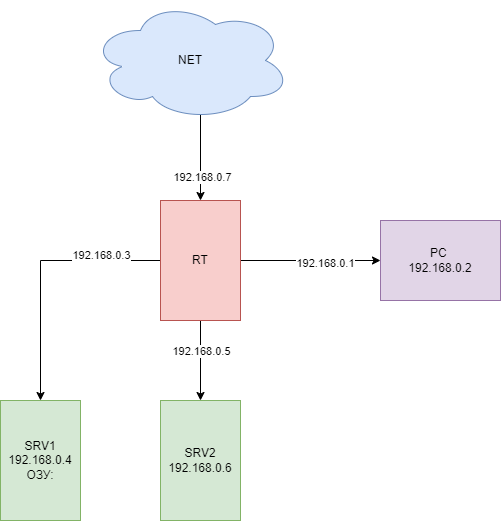

The diagram above was exported from draw.io. Its source (the exported page's mxGraphModel, read from the mxfile embedded in the PNG):
<mxGraphModel dx="981" dy="538" grid="1" gridSize="10" guides="1" tooltips="1" connect="1" arrows="1" fold="1" page="1" pageScale="1" pageWidth="827" pageHeight="1169" math="0" shadow="0">
  <root>
    <mxCell id="0" />
    <mxCell id="1" parent="0" />
    <mxCell id="nqtw1CrEI5FRFPwBZCX1-12" style="edgeStyle=orthogonalEdgeStyle;rounded=0;orthogonalLoop=1;jettySize=auto;html=1;exitX=0.55;exitY=0.95;exitDx=0;exitDy=0;exitPerimeter=0;entryX=0.5;entryY=0;entryDx=0;entryDy=0;" edge="1" parent="1" source="nqtw1CrEI5FRFPwBZCX1-1" target="nqtw1CrEI5FRFPwBZCX1-3">
      <mxGeometry relative="1" as="geometry" />
    </mxCell>
    <mxCell id="nqtw1CrEI5FRFPwBZCX1-31" value="192.168.0.7" style="edgeLabel;html=1;align=center;verticalAlign=middle;resizable=0;points=[];" vertex="1" connectable="0" parent="nqtw1CrEI5FRFPwBZCX1-12">
      <mxGeometry x="0.4326" y="1" relative="1" as="geometry">
        <mxPoint as="offset" />
      </mxGeometry>
    </mxCell>
    <mxCell id="nqtw1CrEI5FRFPwBZCX1-1" value="NET" style="ellipse;shape=cloud;whiteSpace=wrap;html=1;fillColor=#dae8fc;strokeColor=#6c8ebf;" vertex="1" parent="1">
      <mxGeometry x="290" y="120" width="200" height="120" as="geometry" />
    </mxCell>
    <mxCell id="nqtw1CrEI5FRFPwBZCX1-2" value="PC&amp;nbsp;&lt;div&gt;192.168.0.2&lt;/div&gt;" style="rounded=0;whiteSpace=wrap;html=1;fillColor=#e1d5e7;strokeColor=#9673a6;" vertex="1" parent="1">
      <mxGeometry x="580" y="340" width="120" height="80" as="geometry" />
    </mxCell>
    <mxCell id="nqtw1CrEI5FRFPwBZCX1-13" style="edgeStyle=orthogonalEdgeStyle;rounded=0;orthogonalLoop=1;jettySize=auto;html=1;exitX=0.5;exitY=1;exitDx=0;exitDy=0;entryX=0.5;entryY=0;entryDx=0;entryDy=0;" edge="1" parent="1" source="nqtw1CrEI5FRFPwBZCX1-3" target="nqtw1CrEI5FRFPwBZCX1-5">
      <mxGeometry relative="1" as="geometry" />
    </mxCell>
    <mxCell id="nqtw1CrEI5FRFPwBZCX1-26" value="192.168.0.5" style="edgeLabel;html=1;align=center;verticalAlign=middle;resizable=0;points=[];" vertex="1" connectable="0" parent="nqtw1CrEI5FRFPwBZCX1-13">
      <mxGeometry x="-0.025" y="-1" relative="1" as="geometry">
        <mxPoint x="1" y="-9" as="offset" />
      </mxGeometry>
    </mxCell>
    <mxCell id="nqtw1CrEI5FRFPwBZCX1-14" style="edgeStyle=orthogonalEdgeStyle;rounded=0;orthogonalLoop=1;jettySize=auto;html=1;exitX=0;exitY=0.5;exitDx=0;exitDy=0;entryX=0.5;entryY=0;entryDx=0;entryDy=0;" edge="1" parent="1" source="nqtw1CrEI5FRFPwBZCX1-3" target="nqtw1CrEI5FRFPwBZCX1-4">
      <mxGeometry relative="1" as="geometry" />
    </mxCell>
    <mxCell id="nqtw1CrEI5FRFPwBZCX1-27" value="192.168.0.3" style="edgeLabel;html=1;align=center;verticalAlign=middle;resizable=0;points=[];" vertex="1" connectable="0" parent="nqtw1CrEI5FRFPwBZCX1-14">
      <mxGeometry x="0.4431" y="-1" relative="1" as="geometry">
        <mxPoint x="61" y="-74" as="offset" />
      </mxGeometry>
    </mxCell>
    <mxCell id="nqtw1CrEI5FRFPwBZCX1-15" style="edgeStyle=orthogonalEdgeStyle;rounded=0;orthogonalLoop=1;jettySize=auto;html=1;exitX=1;exitY=0.5;exitDx=0;exitDy=0;entryX=0;entryY=0.5;entryDx=0;entryDy=0;" edge="1" parent="1" source="nqtw1CrEI5FRFPwBZCX1-3" target="nqtw1CrEI5FRFPwBZCX1-2">
      <mxGeometry relative="1" as="geometry" />
    </mxCell>
    <mxCell id="nqtw1CrEI5FRFPwBZCX1-28" value="192.168.0.1" style="edgeLabel;html=1;align=center;verticalAlign=middle;resizable=0;points=[];" vertex="1" connectable="0" parent="nqtw1CrEI5FRFPwBZCX1-15">
      <mxGeometry x="0.1945" y="-2" relative="1" as="geometry">
        <mxPoint as="offset" />
      </mxGeometry>
    </mxCell>
    <mxCell id="nqtw1CrEI5FRFPwBZCX1-3" value="RT" style="rounded=0;whiteSpace=wrap;html=1;fillColor=#f8cecc;strokeColor=#b85450;" vertex="1" parent="1">
      <mxGeometry x="360" y="320" width="80" height="120" as="geometry" />
    </mxCell>
    <mxCell id="nqtw1CrEI5FRFPwBZCX1-4" value="SRV1&lt;div&gt;192.168.0.4&lt;/div&gt;&lt;div&gt;ОЗУ:&lt;/div&gt;" style="rounded=0;whiteSpace=wrap;html=1;fillColor=#d5e8d4;strokeColor=#82b366;" vertex="1" parent="1">
      <mxGeometry x="200" y="520" width="80" height="120" as="geometry" />
    </mxCell>
    <mxCell id="nqtw1CrEI5FRFPwBZCX1-5" value="SRV2&lt;div&gt;192.168.0.6&lt;/div&gt;" style="rounded=0;whiteSpace=wrap;html=1;fillColor=#d5e8d4;strokeColor=#82b366;" vertex="1" parent="1">
      <mxGeometry x="360" y="520" width="80" height="120" as="geometry" />
    </mxCell>
  </root>
</mxGraphModel>